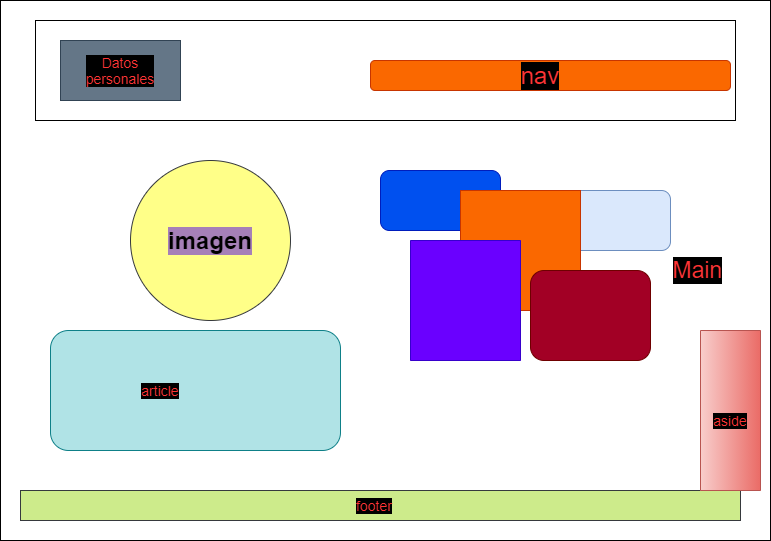

The diagram above was exported from draw.io. Its source (the exported page's mxGraphModel, read from the mxfile embedded in the PNG):
<mxGraphModel dx="782" dy="706" grid="1" gridSize="10" guides="1" tooltips="1" connect="1" arrows="1" fold="1" page="1" pageScale="1" pageWidth="827" pageHeight="1169" math="0" shadow="0">
  <root>
    <mxCell id="0" />
    <mxCell id="1" parent="0" />
    <mxCell id="nITH29S_3QDzmAvYG-Xk-1" value="" style="rounded=0;whiteSpace=wrap;html=1;" vertex="1" parent="1">
      <mxGeometry x="20" y="50" width="770" height="540" as="geometry" />
    </mxCell>
    <mxCell id="nITH29S_3QDzmAvYG-Xk-2" value="" style="ellipse;whiteSpace=wrap;html=1;aspect=fixed;fillColor=#ffff88;strokeColor=#36393d;" vertex="1" parent="1">
      <mxGeometry x="150" y="210" width="160" height="160" as="geometry" />
    </mxCell>
    <mxCell id="nITH29S_3QDzmAvYG-Xk-3" value="imagen" style="text;html=1;strokeColor=none;fillColor=none;align=center;verticalAlign=middle;whiteSpace=wrap;rounded=0;fontStyle=1;fontSize=24;labelBackgroundColor=#A680B8;" vertex="1" parent="1">
      <mxGeometry x="210" y="280" width="40" height="20" as="geometry" />
    </mxCell>
    <mxCell id="nITH29S_3QDzmAvYG-Xk-4" value="" style="rounded=0;whiteSpace=wrap;html=1;labelBackgroundColor=#A680B8;fontSize=24;fontColor=#000000;" vertex="1" parent="1">
      <mxGeometry x="55" y="70" width="700" height="100" as="geometry" />
    </mxCell>
    <mxCell id="nITH29S_3QDzmAvYG-Xk-5" value="" style="rounded=0;whiteSpace=wrap;html=1;labelBackgroundColor=#A680B8;fontSize=24;fontColor=#ffffff;fillColor=#647687;strokeColor=#314354;" vertex="1" parent="1">
      <mxGeometry x="80" y="90" width="120" height="60" as="geometry" />
    </mxCell>
    <mxCell id="nITH29S_3QDzmAvYG-Xk-6" value="" style="rounded=1;whiteSpace=wrap;html=1;labelBackgroundColor=#A680B8;fontSize=24;fontColor=#ffffff;fillColor=#fa6800;strokeColor=#C73500;" vertex="1" parent="1">
      <mxGeometry x="390" y="110" width="360" height="30" as="geometry" />
    </mxCell>
    <mxCell id="nITH29S_3QDzmAvYG-Xk-7" value="Datos personales" style="text;html=1;strokeColor=none;fillColor=none;align=center;verticalAlign=middle;whiteSpace=wrap;rounded=0;labelBackgroundColor=#000000;fontSize=14;fontColor=#FF3333;" vertex="1" parent="1">
      <mxGeometry x="120" y="110" width="40" height="20" as="geometry" />
    </mxCell>
    <mxCell id="nITH29S_3QDzmAvYG-Xk-8" value="nav" style="text;html=1;strokeColor=none;fillColor=none;align=center;verticalAlign=middle;whiteSpace=wrap;rounded=0;labelBackgroundColor=#000000;fontSize=24;fontColor=#FF3333;" vertex="1" parent="1">
      <mxGeometry x="540" y="115" width="40" height="20" as="geometry" />
    </mxCell>
    <mxCell id="nITH29S_3QDzmAvYG-Xk-9" value="" style="rounded=1;whiteSpace=wrap;html=1;labelBackgroundColor=#000000;fontSize=14;fontColor=#ffffff;fillColor=#0050ef;strokeColor=#001DBC;" vertex="1" parent="1">
      <mxGeometry x="400" y="220" width="120" height="60" as="geometry" />
    </mxCell>
    <mxCell id="nITH29S_3QDzmAvYG-Xk-10" value="" style="rounded=1;whiteSpace=wrap;html=1;labelBackgroundColor=#000000;fontSize=14;fillColor=#dae8fc;strokeColor=#6c8ebf;" vertex="1" parent="1">
      <mxGeometry x="570" y="240" width="120" height="60" as="geometry" />
    </mxCell>
    <mxCell id="nITH29S_3QDzmAvYG-Xk-11" value="" style="whiteSpace=wrap;html=1;aspect=fixed;labelBackgroundColor=#000000;fontSize=14;fontColor=#ffffff;fillColor=#fa6800;strokeColor=#C73500;" vertex="1" parent="1">
      <mxGeometry x="480" y="240" width="120" height="120" as="geometry" />
    </mxCell>
    <mxCell id="nITH29S_3QDzmAvYG-Xk-12" value="" style="rounded=0;whiteSpace=wrap;html=1;labelBackgroundColor=#000000;fontSize=14;fontColor=#ffffff;rotation=90;fillColor=#6a00ff;strokeColor=#3700CC;" vertex="1" parent="1">
      <mxGeometry x="425" y="295" width="120" height="110" as="geometry" />
    </mxCell>
    <mxCell id="nITH29S_3QDzmAvYG-Xk-13" value="" style="rounded=1;whiteSpace=wrap;html=1;labelBackgroundColor=#000000;fontSize=14;fontColor=#ffffff;fillColor=#a20025;strokeColor=#6F0000;" vertex="1" parent="1">
      <mxGeometry x="550" y="320" width="120" height="90" as="geometry" />
    </mxCell>
    <mxCell id="nITH29S_3QDzmAvYG-Xk-15" value="&lt;font style=&quot;font-size: 23px&quot;&gt;Main&lt;/font&gt;" style="text;html=1;strokeColor=none;fillColor=none;align=center;verticalAlign=middle;whiteSpace=wrap;rounded=0;labelBackgroundColor=#000000;fontSize=14;fontColor=#FF3333;" vertex="1" parent="1">
      <mxGeometry x="690" y="310" width="55" height="20" as="geometry" />
    </mxCell>
    <mxCell id="nITH29S_3QDzmAvYG-Xk-17" value="" style="rounded=0;whiteSpace=wrap;html=1;labelBackgroundColor=#000000;fontSize=14;fillColor=#cdeb8b;strokeColor=#36393d;" vertex="1" parent="1">
      <mxGeometry x="40" y="540" width="720" height="30" as="geometry" />
    </mxCell>
    <mxCell id="nITH29S_3QDzmAvYG-Xk-18" value="footer" style="text;html=1;strokeColor=none;fillColor=none;align=center;verticalAlign=middle;whiteSpace=wrap;rounded=0;labelBackgroundColor=#000000;fontSize=14;fontColor=#FF3333;" vertex="1" parent="1">
      <mxGeometry x="374" y="545" width="40" height="20" as="geometry" />
    </mxCell>
    <mxCell id="nITH29S_3QDzmAvYG-Xk-19" value="" style="rounded=1;whiteSpace=wrap;html=1;labelBackgroundColor=#000000;fontSize=14;fillColor=#b0e3e6;strokeColor=#0e8088;" vertex="1" parent="1">
      <mxGeometry x="70" y="380" width="290" height="120" as="geometry" />
    </mxCell>
    <mxCell id="nITH29S_3QDzmAvYG-Xk-20" value="article" style="text;html=1;strokeColor=none;fillColor=none;align=center;verticalAlign=middle;whiteSpace=wrap;rounded=0;labelBackgroundColor=#000000;fontSize=14;fontColor=#FF3333;" vertex="1" parent="1">
      <mxGeometry x="160" y="430" width="40" height="20" as="geometry" />
    </mxCell>
    <mxCell id="nITH29S_3QDzmAvYG-Xk-21" value="" style="rounded=0;whiteSpace=wrap;html=1;labelBackgroundColor=#000000;fontSize=14;rotation=-90;fillColor=#f8cecc;strokeColor=#b85450;gradientColor=#ea6b66;" vertex="1" parent="1">
      <mxGeometry x="670" y="430" width="160" height="60" as="geometry" />
    </mxCell>
    <mxCell id="nITH29S_3QDzmAvYG-Xk-23" value="aside" style="text;html=1;strokeColor=none;fillColor=none;align=center;verticalAlign=middle;whiteSpace=wrap;rounded=0;labelBackgroundColor=#000000;fontSize=14;fontColor=#FF3333;" vertex="1" parent="1">
      <mxGeometry x="730" y="460" width="40" height="20" as="geometry" />
    </mxCell>
  </root>
</mxGraphModel>